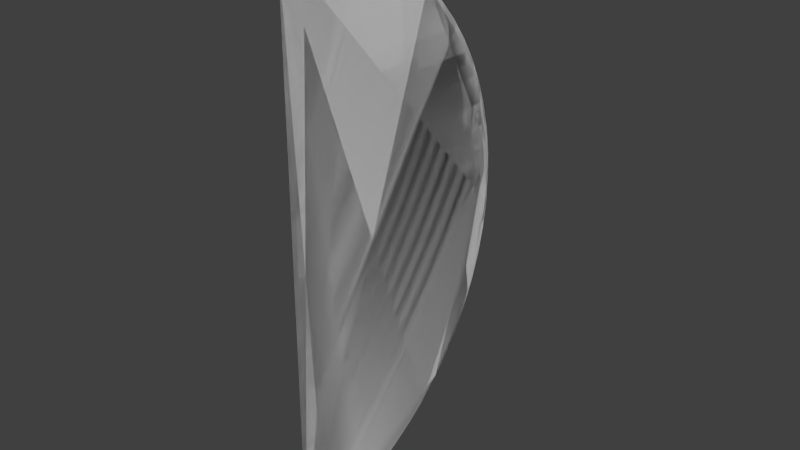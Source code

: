 # Source: sensorRange.blend  (saved by Blender 2.69.0; exported with 4.5.12 LTS)
import bpy
from mathutils import Matrix  # noqa: F401  (used for matrix-valued properties, if any)

bpy.ops.wm.read_factory_settings(use_empty=True)
scene = bpy.context.scene
scene.name = 'Scene'

# ---- collections
col_collection_1 = bpy.data.collections.new('Collection 1'); scene.collection.children.link(col_collection_1)

# ---- world
world_world = bpy.data.worlds.new('World'); scene.world = world_world
world_world.color = (0.05088, 0.05088, 0.05088)
world_world.use_sun_shadow = False
world_world.sun_shadow_jitter_overblur = 0.0
world_world.cycles.sampling_method = 'MANUAL'
world_world.cycles.sample_map_resolution = 256

# ---- meshes
me_cylinder_002 = bpy.data.meshes.new('Cylinder.002')
me_cylinder_002.from_pydata([(0.0, 1.0, -5e-08), (0.09651, 0.9953, -5e-08), (0.1921, 0.9814, -5e-08), (0.2859, 0.9582, -5e-08), (0.3771, 0.9262, 5e-08), (0.4647, 0.8855, 5e-08), (0.548, 0.8365, 5e-08), (0.6262, 0.7797, 5e-08), (0.6985, 0.7156, -5e-08), (0.7643, 0.6448, 5e-08), (0.823, 0.5681, -5e-08), (0.874, 0.486, 5e-08), (0.9168, 0.3994, -5e-08), (0.9511, 0.309, 5e-08), (0.9764, 0.2158, -5e-08), (0.9927, 0.1205, -5e-08), (0.9997, 0.02416, -5e-08), (-0.9997, 0.02417, -5e-08), (-0.9927, 0.1205, -5e-08), (-0.9764, 0.2158, -5e-08), (-0.9511, 0.309, -5e-08), (-0.9168, 0.3994, -5e-08), (-0.874, 0.486, -5e-08), (-0.823, 0.5681, -5e-08), (-0.7643, 0.6448, -5e-08), (-0.6985, 0.7156, -5e-08), (-0.6262, 0.7797, -5e-08), (-0.548, 0.8365, -5e-08), (-0.4647, 0.8855, -5e-08), (-0.3771, 0.9262, -5e-08), (-0.2859, 0.9582, -5e-08), (-0.1921, 0.9814, -5e-08), (-0.09651, 0.9953, -5e-08), (0.0, 1.0, -5e-08), (0.09651, 0.9953, -5e-08), (0.1921, 0.9814, -5e-08), (0.2859, 0.9582, -5e-08), (0.3771, 0.9262, 5e-08), (0.4647, 0.8855, 5e-08), (0.548, 0.8365, 5e-08), (0.6262, 0.7797, 5e-08), (0.6985, 0.7156, -5e-08), (0.7643, 0.6448, 5e-08), (0.823, 0.5681, -5e-08), (0.874, 0.486, 5e-08), (0.9168, 0.3994, -5e-08), (0.9511, 0.309, 5e-08), (0.9764, 0.2158, -5e-08), (0.9927, 0.1205, -5e-08), (0.9997, 0.02416, -5e-08), (-0.9997, 0.02417, -5e-08), (-0.9927, 0.1205, -5e-08), (-0.9764, 0.2158, -5e-08), (-0.9511, 0.309, -5e-08), (-0.9168, 0.3994, -5e-08), (-0.874, 0.486, -5e-08), (-0.823, 0.5681, -5e-08), (-0.7643, 0.6448, -5e-08), (-0.6985, 0.7156, -5e-08), (-0.6262, 0.7797, -5e-08), (-0.548, 0.8365, -5e-08), (-0.4647, 0.8855, -5e-08), (-0.3771, 0.9262, -5e-08), (-0.2859, 0.9582, -5e-08), (-0.1921, 0.9814, -5e-08), (-0.09651, 0.9953, -5e-08)], [], [(0, 1, 2, 3, 4, 5, 6, 7, 8, 9, 10, 11, 12, 13, 14, 15, 16, 17, 18, 19, 20, 21, 22, 23, 24, 25, 26, 27, 28, 29, 30, 31, 32), (33, 65, 64, 63, 62, 61, 60, 59, 58, 57, 56, 55, 54, 53, 52, 51, 50, 49, 48, 47, 46, 45, 44, 43, 42, 41, 40, 39, 38, 37, 36, 35, 34)])
me_cylinder_002.use_remesh_preserve_volume = False
me_cylinder_002.use_remesh_preserve_attributes = False
me_cylinder_002.use_mirror_vertex_groups = False
me_cylinder_002.update()

# ---- objects
ob_cylinder_001 = bpy.data.objects.new('Cylinder.001', me_cylinder_002)

# ---- transforms, parenting, visibility, modifiers, constraints
ob_cylinder_001.location = (0.0, 0.0, 0.0)
ob_cylinder_001.rotation_euler = (0.0, 1.571, 0.0)
ob_cylinder_001.show_wire = True
ob_cylinder_001.lineart.crease_threshold = 0.0

# ---- collection membership
col_collection_1.objects.link(ob_cylinder_001)

# ---- scene / render settings (as saved in the file)
scene.frame_start = 1; scene.frame_end = 250; scene.frame_set(1)
scene.render.engine = 'BLENDER_EEVEE_NEXT'
scene.render.image_settings.compression = 90
scene.render.resolution_percentage = 50
scene.render.dither_intensity = 0.0
scene.cycles.use_denoising = False
scene.cycles.samples = 10
scene.cycles.sampling_pattern = 'TABULATED_SOBOL'
scene.cycles.light_sampling_threshold = 0.0
scene.cycles.use_adaptive_sampling = False
scene.cycles.use_light_tree = False
scene.cycles.blur_glossy = 0.0
scene.cycles.volume_bounces = 1
scene.cycles.pixel_filter_type = 'GAUSSIAN'
scene.cycles.sample_clamp_indirect = 0.0
scene.view_settings.view_transform = 'Standard'
bpy.context.view_layer.update()

# ---- added for rendering (the .blend has no active camera and no usable light): camera, sun
cam_auto = bpy.data.cameras.new('AutoCamera')
cam_auto.lens = 50.0
cam_auto.sensor_width = 36.0
cam_auto.clip_end = 1000.0
ob_auto_camera = bpy.data.objects.new('AutoCamera', cam_auto)
scene.collection.objects.link(ob_auto_camera)
ob_auto_camera.location = (2.05848, -1.95809, 1.64678)
ob_auto_camera.rotation_euler = (1.09748, -7.21219e-08, 0.694738)
scene.camera = ob_auto_camera
light_auto_sun = bpy.data.lights.new('AutoSun', 'SUN')
light_auto_sun.energy = 3.0
light_auto_sun.angle = 0.0523599
ob_auto_sun = bpy.data.objects.new('AutoSun', light_auto_sun)
scene.collection.objects.link(ob_auto_sun)
ob_auto_sun.rotation_euler = (0.872665, 0.174533, 0.523599)
bpy.context.view_layer.update()

